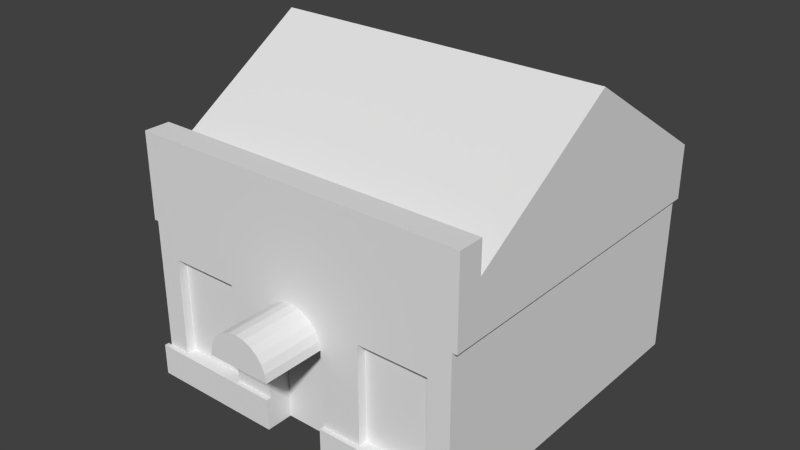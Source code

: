 # Source: oneFloorMarket.blend  (saved by Blender 2.73.0; exported with 4.5.12 LTS)
import bpy
from mathutils import Matrix  # noqa: F401  (used for matrix-valued properties, if any)

bpy.ops.wm.read_factory_settings(use_empty=True)
scene = bpy.context.scene
scene.name = 'Scene'

# ---- collections
col_collection_1 = bpy.data.collections.new('Collection 1'); scene.collection.children.link(col_collection_1)

# ---- materials (node trees are filled in below, after node groups)
mat_2_014 = bpy.data.materials.new('_2.014')
mat_2_014.alpha_threshold = 0.0
mat_2_014.use_transparent_shadow = False
mat_2_014.diffuse_color = (0.8471, 0.8275, 0.749, 1.0)
mat_2_014.specular_color = (0.3294, 0.3294, 0.3294)
mat_2_014.roughness = 0.5
mat_brick_re_007 = bpy.data.materials.new('Brick_Re.007')
mat_brick_re_007.alpha_threshold = 0.0
mat_brick_re_007.use_transparent_shadow = False
mat_brick_re_007.diffuse_color = (0.7765, 0.3647, 0.3647, 1.0)
mat_brick_re_007.specular_color = (0.3294, 0.3294, 0.3294)
mat_brick_re_007.roughness = 0.5
mat_3_011 = bpy.data.materials.new('_3.011')
mat_3_011.alpha_threshold = 0.0
mat_3_011.use_transparent_shadow = False
mat_3_011.diffuse_color = (0.6118, 0.8314, 0.8863, 1.0)
mat_3_011.specular_color = (0.3294, 0.3294, 0.3294)
mat_3_011.roughness = 0.5
mat_9 = bpy.data.materials.new('_9')
mat_9.alpha_threshold = 0.0
mat_9.use_transparent_shadow = False
mat_9.diffuse_color = (0.3765, 0.5686, 0.8667, 1.0)
mat_9.specular_color = (0.3294, 0.3294, 0.3294)
mat_9.roughness = 0.5
mat_2_001 = bpy.data.materials.new('_2.001')
mat_2_001.alpha_threshold = 0.0
mat_2_001.use_transparent_shadow = False
mat_2_001.diffuse_color = (0.8471, 0.8275, 0.749, 1.0)
mat_2_001.specular_color = (0.3294, 0.3294, 0.3294)
mat_2_001.roughness = 0.5
mat_brick_re_001 = bpy.data.materials.new('Brick_Re.001')
mat_brick_re_001.alpha_threshold = 0.0
mat_brick_re_001.use_transparent_shadow = False
mat_brick_re_001.diffuse_color = (0.7765, 0.3647, 0.3647, 1.0)
mat_brick_re_001.specular_color = (0.3294, 0.3294, 0.3294)
mat_brick_re_001.roughness = 0.5
mat_frontcol_001 = bpy.data.materials.new('FrontCol.001')
mat_frontcol_001.alpha_threshold = 0.0
mat_frontcol_001.use_transparent_shadow = False
mat_frontcol_001.diffuse_color = (1.0, 1.0, 1.0, 1.0)
mat_frontcol_001.specular_color = (0.3294, 0.3294, 0.3294)
mat_frontcol_001.roughness = 0.5
mat_2_002 = bpy.data.materials.new('_2.002')
mat_2_002.alpha_threshold = 0.0
mat_2_002.use_transparent_shadow = False
mat_2_002.diffuse_color = (0.8471, 0.8275, 0.749, 1.0)
mat_2_002.specular_color = (0.3294, 0.3294, 0.3294)
mat_2_002.roughness = 0.5
mat_brick_re_002 = bpy.data.materials.new('Brick_Re.002')
mat_brick_re_002.alpha_threshold = 0.0
mat_brick_re_002.use_transparent_shadow = False
mat_brick_re_002.diffuse_color = (0.7765, 0.3647, 0.3647, 1.0)
mat_brick_re_002.specular_color = (0.3294, 0.3294, 0.3294)
mat_brick_re_002.roughness = 0.5
mat_frontcol_002 = bpy.data.materials.new('FrontCol.002')
mat_frontcol_002.alpha_threshold = 0.0
mat_frontcol_002.use_transparent_shadow = False
mat_frontcol_002.diffuse_color = (1.0, 1.0, 1.0, 1.0)
mat_frontcol_002.specular_color = (0.3294, 0.3294, 0.3294)
mat_frontcol_002.roughness = 0.5
mat_2_000 = bpy.data.materials.new('_2.000')
mat_2_000.alpha_threshold = 0.0
mat_2_000.use_transparent_shadow = False
mat_2_000.diffuse_color = (0.8471, 0.8275, 0.749, 1.0)
mat_2_000.specular_color = (0.3294, 0.3294, 0.3294)
mat_2_000.roughness = 0.5
mat_brick_re_000 = bpy.data.materials.new('Brick_Re.000')
mat_brick_re_000.alpha_threshold = 0.0
mat_brick_re_000.use_transparent_shadow = False
mat_brick_re_000.diffuse_color = (0.7765, 0.3647, 0.3647, 1.0)
mat_brick_re_000.specular_color = (0.3294, 0.3294, 0.3294)
mat_brick_re_000.roughness = 0.5
mat_frontcol_000 = bpy.data.materials.new('FrontCol.000')
mat_frontcol_000.alpha_threshold = 0.0
mat_frontcol_000.use_transparent_shadow = False
mat_frontcol_000.diffuse_color = (1.0, 1.0, 1.0, 1.0)
mat_frontcol_000.specular_color = (0.3294, 0.3294, 0.3294)
mat_frontcol_000.roughness = 0.5
mat_2_003 = bpy.data.materials.new('_2.003')
mat_2_003.alpha_threshold = 0.0
mat_2_003.use_transparent_shadow = False
mat_2_003.diffuse_color = (0.8471, 0.8275, 0.749, 1.0)
mat_2_003.specular_color = (0.3294, 0.3294, 0.3294)
mat_2_003.roughness = 0.5
mat_brick_re_003 = bpy.data.materials.new('Brick_Re.003')
mat_brick_re_003.alpha_threshold = 0.0
mat_brick_re_003.use_transparent_shadow = False
mat_brick_re_003.diffuse_color = (0.7765, 0.3647, 0.3647, 1.0)
mat_brick_re_003.specular_color = (0.3294, 0.3294, 0.3294)
mat_brick_re_003.roughness = 0.5
mat_frontcol_003 = bpy.data.materials.new('FrontCol.003')
mat_frontcol_003.alpha_threshold = 0.0
mat_frontcol_003.use_transparent_shadow = False
mat_frontcol_003.diffuse_color = (1.0, 1.0, 1.0, 1.0)
mat_frontcol_003.specular_color = (0.3294, 0.3294, 0.3294)
mat_frontcol_003.roughness = 0.5
mat_2_024 = bpy.data.materials.new('_2.024')
mat_2_024.alpha_threshold = 0.0
mat_2_024.use_transparent_shadow = False
mat_2_024.diffuse_color = (0.8471, 0.8275, 0.749, 1.0)
mat_2_024.specular_color = (0.3294, 0.3294, 0.3294)
mat_2_024.roughness = 0.5
mat_brick_re_011 = bpy.data.materials.new('Brick_Re.011')
mat_brick_re_011.alpha_threshold = 0.0
mat_brick_re_011.use_transparent_shadow = False
mat_brick_re_011.diffuse_color = (0.7765, 0.3647, 0.3647, 1.0)
mat_brick_re_011.specular_color = (0.3294, 0.3294, 0.3294)
mat_brick_re_011.roughness = 0.5
mat_material = bpy.data.materials.new('Material')
mat_material.alpha_threshold = 0.0
mat_material.use_transparent_shadow = False
mat_material.roughness = 0.5

# ---- material node trees

# ---- world
world_world = bpy.data.worlds.new('World'); scene.world = world_world
world_world.color = (0.05088, 0.05088, 0.05088)
world_world.use_sun_shadow = False
world_world.sun_shadow_jitter_overblur = 0.0
world_world.cycles.sampling_method = 'MANUAL'
world_world.cycles.sample_map_resolution = 256

# ---- meshes
me_mesh71 = bpy.data.meshes.new('Mesh71')
me_mesh71.from_pydata([(0.2214, 0.3511, 0.1423), (0.2214, -0.3989, 0.1423), (-0.5286, -0.3989, 0.1423), (-0.5286, 0.3511, 0.1423), (0.1277, 0.2573, 0.1423), (0.1277, -0.3052, 0.2123), (0.1277, -0.3052, 0.1423), (-0.4348, 0.2573, 0.1423), (-0.4348, 0.2573, 0.2123), (0.2214, 0.3511, 0.2123), (-0.5286, 0.3511, 0.2123), (-0.5286, -0.3989, 0.2123), (0.1277, 0.2573, 0.2123), (-0.4348, -0.3052, 0.1423), (-0.4348, -0.3052, 0.2123), (0.2214, 0.2905, -0.1477), (0.2214, 0.2905, 0.07225), (0.2214, 0.02503, 0.07175), (0.2214, -0.006351, 0.08987), (0.2214, -0.02447, 0.09225), (0.2214, -0.3395, 0.07225), (0.2214, -0.3895, -0.1477), (0.2314, -0.3995, -0.1477), (0.1714, -0.09447, -0.2177), (0.1714, 0.04553, -0.2177), (0.2314, 0.04553, -0.2177), (0.2014, 0.1355, 0.07225), (0.2014, 0.1355, -0.1477), (0.2214, 0.04553, 0.02225), (0.2214, 0.1355, -0.1477), (0.3564, -0.07397, 0.07175), (0.3564, -0.09208, 0.04037), (0.2214, -0.07397, 0.07175), (0.3564, -0.05947, 0.08287), (0.2214, -0.04258, 0.08987), (0.3564, -0.04258, 0.08987), (0.2214, 0.01053, 0.08287), (0.2214, -0.1845, 0.07225), (0.2014, -0.1845, -0.1477), (0.2014, -0.3395, -0.1477), (0.2314, -0.09447, -0.1477), (0.2314, -0.3995, -0.2177), (0.2314, -0.09447, -0.2177), (0.1714, -0.09447, 0.02225), (0.3564, -0.09447, 0.02225), (0.3564, 0.04553, 0.02225), (0.3564, 0.04315, 0.04037), (0.2014, 0.2905, -0.1477), (0.2214, 0.3405, -0.1477), (0.2214, 0.3405, 0.1423), (0.2214, -0.3395, -0.1477), (0.2314, 0.3505, -0.2177), (0.2314, 0.3505, -0.1477), (0.2314, 0.04553, -0.1477), (0.2214, 0.04553, -0.1477), (0.2014, 0.2905, 0.07225), (0.2214, 0.1355, 0.07225), (0.2214, 0.04315, 0.04037), (0.2214, 0.03615, 0.05725), (0.3564, 0.03615, 0.05725), (0.3564, 0.02503, 0.07175), (0.3564, -0.006351, 0.08987), (0.3564, -0.08509, 0.05725), (0.2214, -0.09208, 0.04037), (0.2214, -0.08509, 0.05725), (0.2214, -0.05947, 0.08287), (0.3564, -0.02447, 0.09225), (0.3564, 0.01053, 0.08287), (0.2014, -0.1845, 0.07225), (0.2014, -0.3395, 0.07225), (0.2214, -0.1845, -0.1477), (0.2214, -0.09447, -0.1477), (0.1714, 0.04553, 0.02225), (0.2214, -0.09447, 0.02225), (0.2214, 0.3505, -0.1477), (0.2214, 0.3505, -0.2177), (0.2214, 0.04553, -0.2177), (0.2214, -0.3995, -0.1477), (0.2214, -0.3995, -0.2177), (0.2214, -0.09447, -0.2177), (-0.5286, -0.3895, 0.1423), (-0.5286, -0.3895, -0.2177), (0.2214, 0.3405, -0.2177), (-0.5286, 0.3405, 0.1423), (-0.5286, 0.3405, -0.2177), (0.2214, -0.3895, 0.1423), (0.2214, -0.3895, -0.2177), (0.2214, -0.3989, 0.3323), (0.2214, -0.3989, 0.2123), (0.2214, 0.3511, 0.3323), (0.1642, 0.3511, 0.2623), (-0.5286, -0.3989, 0.2623), (-0.5286, 0.3511, 0.2623), (-0.1822, -0.3989, 0.4823), (-0.1822, 0.3511, 0.4823), (0.1642, -0.3989, 0.2623), (0.1642, -0.3989, 0.3323), (0.1642, 0.3511, 0.3323)], [], [(2, 3, 7, 13, 6, 0, 1), (5, 12, 4, 6), (8, 14, 13, 7), (0, 6, 4, 7, 3), (5, 6, 13, 14), (9, 0, 3, 10), (11, 10, 3, 2), (8, 7, 4, 12), (36, 18, 61, 67), (19, 66, 61, 18), (19, 34, 35, 66), (26, 56, 29, 27), (50, 39, 69, 20), (71, 40, 42, 23, 43, 73), (69, 68, 37, 20), (72, 28, 45, 44, 73, 43), (46, 45, 28, 57), (16, 55, 47, 15), (51, 52, 53, 25), (31, 44, 45, 46, 59, 60, 67, 61, 66, 35, 33, 30, 62), (26, 27, 47, 55), (33, 35, 34, 65), (17, 36, 67, 60), (24, 72, 43, 23), (65, 32, 30, 33), (64, 62, 30, 32), (58, 17, 60, 59), (16, 56, 26, 55), (73, 44, 31, 63), (70, 37, 68, 38), (28, 72, 24, 25, 53, 54), (63, 31, 62, 64), (21, 77, 22, 40, 71, 70, 38, 39, 50), (38, 68, 69, 39), (57, 58, 59, 46), (42, 40, 22, 41), (25, 76, 75, 51), (74, 52, 51, 75), (79, 42, 41, 78), (41, 22, 77, 78), (75, 76, 54, 74), (87, 89, 97, 96), (90, 92, 94), (91, 93, 94, 92), (90, 94, 93, 95), (91, 95, 93), (91, 95, 90, 92), (95, 96, 97, 90), (5, 12, 9, 88), (5, 88, 11, 10, 9, 12, 8, 14), (11, 2, 1, 88), (9, 88, 1, 0), (71, 73, 63, 64, 32, 65, 34, 19, 18, 36, 17, 58, 57, 28, 54, 29, 56, 16, 15, 48, 49, 85, 21, 50, 20, 37, 70), (84, 81, 80, 83), (82, 84, 83, 49), (81, 86, 85, 80), (9, 89, 87, 88), (88, 87, 96, 95, 91, 11), (11, 91, 92, 10), (9, 10, 92, 90, 97, 89), (52, 74, 48, 15, 47, 27, 29, 54, 53)])
me_mesh71.polygons.foreach_set('material_index', [18, 18, 18, 18, 18, 18, 18, 18, 18, 18, 18, 18, 18, 18, 18, 18, 18, 18, 18, 18, 18, 18, 18, 18, 18, 18, 18, 18, 18, 18, 18, 18, 18, 18, 18, 18, 18, 18, 18, 18, 18, 18, 18, 18, 18, 18, 18, 18, 18, 18, 18, 18, 18, 18, 18, 18, 18, 18, 18, 18, 18])
_uv = me_mesh71.uv_layers.new(name='UVMap')
_uv.uv.foreach_set('vector', [0.4148, 0.3461, 0.03393, 0.3983, 0.1002, 0.3338, 0.3692, 0.3045, 0.3778, 0.06318, 0.09584, 0.01849, 0.4171, 0.02487, 0.3662, 0.07446, 0.1529, 0.0815, 0.1363, 0.06511, 0.3778, 0.06318, 0.1301, 0.3046, 0.3533, 0.2875, 0.3692, 0.3045, 0.1002, 0.3338, 0.09584, 0.01849, 0.3778, 0.06318, 0.1363, 0.06511, 0.1002, 0.3338, 0.03393, 0.3983, 0.3662, 0.07446, 0.3778, 0.06318, 0.3692, 0.3045, 0.3533, 0.2875, 0.07738, 0.000227, 0.09584, 0.01849, 0.03393, 0.3983, 0.000227, 0.4312, 0.4326, 0.3651, 0.000227, 0.4312, 0.03393, 0.3983, 0.4148, 0.3461, 0.1301, 0.3046, 0.1002, 0.3338, 0.1363, 0.06511, 0.1529, 0.0815, 0.5343, 0.333, 0.5418, 0.3382, 0.5621, 0.338, 0.5642, 0.3337, 0.547, 0.3451, 0.5607, 0.3423, 0.5621, 0.338, 0.5418, 0.3382, 0.547, 0.3451, 0.5496, 0.3532, 0.5596, 0.3466, 0.5607, 0.3423, 0.2155, 0.5174, 0.2095, 0.5209, 0.2414, 0.5125, 0.2409, 0.5136, 0.1029, 0.5968, 0.1045, 0.5913, 0.1075, 0.5699, 0.1016, 0.5661, 0.1003, 0.5656, 0.1025, 0.5673, 0.09143, 0.5541, 0.09839, 0.5544, 0.1139, 0.5588, 0.1144, 0.5605, 0.1075, 0.5699, 0.1124, 0.5665, 0.1187, 0.5643, 0.1016, 0.5661, 0.4331, 0.3646, 0.4855, 0.3415, 0.5481, 0.3264, 0.5578, 0.3643, 0.5229, 0.3913, 0.5042, 0.4167, 0.5585, 0.3265, 0.5481, 0.3264, 0.4855, 0.3415, 0.4995, 0.3339, 0.2255, 0.5125, 0.2236, 0.5194, 0.2454, 0.5313, 0.25, 0.536, 0.4362, 0.4527, 0.4153, 0.4764, 0.2361, 0.4989, 0.246, 0.4661, 0.5576, 0.3616, 0.5578, 0.3643, 0.5481, 0.3264, 0.5585, 0.3265, 0.5725, 0.3253, 0.5673, 0.3294, 0.5642, 0.3337, 0.5621, 0.338, 0.5607, 0.3423, 0.5596, 0.3466, 0.5587, 0.3508, 0.5581, 0.3547, 0.5577, 0.3584, 0.6254, 0.399, 0.6254, 0.3253, 0.6773, 0.3253, 0.6773, 0.399, 0.5587, 0.3508, 0.5596, 0.3466, 0.5496, 0.3532, 0.5496, 0.3618, 0.5246, 0.3302, 0.5343, 0.333, 0.5642, 0.3337, 0.5673, 0.3294, 0.7247, 0.3253, 0.7247, 0.4057, 0.6778, 0.4057, 0.6778, 0.3253, 0.5496, 0.3618, 0.5469, 0.3705, 0.5581, 0.3547, 0.5587, 0.3508, 0.5415, 0.3787, 0.5577, 0.3584, 0.5581, 0.3547, 0.5469, 0.3705, 0.5129, 0.3302, 0.5246, 0.3302, 0.5673, 0.3294, 0.5725, 0.3253, 0.2255, 0.5125, 0.2095, 0.5209, 0.2155, 0.5174, 0.2236, 0.5194, 0.5229, 0.3913, 0.5578, 0.3643, 0.5576, 0.3616, 0.5335, 0.3858, 0.1009, 0.5828, 0.1187, 0.5643, 0.1124, 0.5665, 0.09995, 0.5819, 0.2066, 0.5098, 0.2009, 0.5057, 0.2293, 0.4666, 0.246, 0.4661, 0.2361, 0.4989, 0.2334, 0.4928, 0.5335, 0.3858, 0.5576, 0.3616, 0.5577, 0.3584, 0.5415, 0.3787, 0.05813, 0.6199, 0.000227, 0.645, 0.01799, 0.6228, 0.1025, 0.5673, 0.1003, 0.5656, 0.1009, 0.5828, 0.09995, 0.5819, 0.1045, 0.5913, 0.1029, 0.5968, 0.6249, 0.3253, 0.6249, 0.399, 0.5729, 0.399, 0.5729, 0.3253, 0.4995, 0.3339, 0.5129, 0.3302, 0.5725, 0.3253, 0.5585, 0.3265, 0.09143, 0.5541, 0.1025, 0.5673, 0.01799, 0.6228, 0.004075, 0.6017, 0.246, 0.4661, 0.255, 0.4643, 0.4237, 0.469, 0.4362, 0.4527, 0.4063, 0.4703, 0.4153, 0.4764, 0.4362, 0.4527, 0.4237, 0.469, 0.08981, 0.5511, 0.09143, 0.5541, 0.004075, 0.6017, 0.000227, 0.6005, 0.004075, 0.6017, 0.01799, 0.6228, 0.000227, 0.645, 0.000227, 0.6005, 0.4237, 0.469, 0.255, 0.4643, 0.2639, 0.4317, 0.4063, 0.4703, 0.6904, 0.04312, 0.7363, 0.2517, 0.7237, 0.2524, 0.6681, 0.04387, 0.7457, 0.4317, 0.7517, 0.7109, 0.684, 0.5612, 0.4426, 0.7109, 0.5043, 0.5814, 0.684, 0.5612, 0.7517, 0.7109, 0.7457, 0.4317, 0.684, 0.5612, 0.5043, 0.5814, 0.4366, 0.4317, 0.4426, 0.7109, 0.4366, 0.4317, 0.5043, 0.5814, 0.7483, 0.9706, 0.7483, 0.7384, 0.9998, 0.7385, 0.9997, 0.9707, 0.6515, 0.06526, 0.6681, 0.04387, 0.7237, 0.2524, 0.7142, 0.288, 0.3662, 0.07446, 0.1529, 0.0815, 0.1516, 0.0786, 0.3757, 0.06395, 0.3662, 0.07446, 0.3757, 0.06395, 0.3575, 0.2877, 0.1395, 0.2965, 0.1516, 0.0786, 0.1529, 0.0815, 0.1301, 0.3046, 0.3533, 0.2875, 0.4326, 0.3651, 0.4148, 0.3461, 0.4171, 0.02487, 0.4326, 0.009793, 0.07738, 0.000227, 0.4326, 0.009793, 0.4171, 0.02487, 0.09584, 0.01849, 0.1003, 0.5656, 0.1144, 0.5605, 0.1194, 0.5562, 0.1257, 0.5531, 0.1334, 0.5507, 0.142, 0.5485, 0.1506, 0.5458, 0.1622, 0.5382, 0.1741, 0.5333, 0.181, 0.5279, 0.1875, 0.5221, 0.1939, 0.5168, 0.2001, 0.5126, 0.2066, 0.5098, 0.2334, 0.4928, 0.2414, 0.5125, 0.2095, 0.5209, 0.2255, 0.5125, 0.25, 0.536, 0.3622, 0.4909, 0.4094, 0.6012, 0.1124, 0.7379, 0.05813, 0.6199, 0.1029, 0.5968, 0.1016, 0.5661, 0.1187, 0.5643, 0.1009, 0.5828, 0.4964, 0.8591, 0.2517, 0.8591, 0.2517, 0.7384, 0.4964, 0.7384, 0.7478, 0.8591, 0.4964, 0.8591, 0.4964, 0.7384, 0.7478, 0.7384, 0.2517, 0.8591, 0.0002271, 0.8591, 0.000227, 0.7384, 0.2517, 0.7384, 0.7804, 0.3248, 0.7363, 0.2517, 0.6904, 0.04312, 0.7357, 0.0002277, 0.7357, 0.0002277, 0.6904, 0.04312, 0.6681, 0.04387, 0.6515, 0.06526, 0.4512, 0.01705, 0.4341, 0.000227, 0.4341, 0.000227, 0.4512, 0.01705, 0.4555, 0.2645, 0.4331, 0.2839, 0.7804, 0.3248, 0.4331, 0.2839, 0.4555, 0.2645, 0.7142, 0.288, 0.7237, 0.2524, 0.7363, 0.2517, 0.4153, 0.4764, 0.4063, 0.4703, 0.3622, 0.4909, 0.25, 0.536, 0.2454, 0.5313, 0.2409, 0.5136, 0.2414, 0.5125, 0.2334, 0.4928, 0.2361, 0.4989])
me_mesh71.materials.append(mat_2_014)
me_mesh71.materials.append(mat_brick_re_007)
me_mesh71.materials.append(mat_3_011)
me_mesh71.materials.append(mat_9)
me_mesh71.materials.append(mat_2_001)
me_mesh71.materials.append(mat_brick_re_001)
me_mesh71.materials.append(mat_frontcol_001)
me_mesh71.materials.append(mat_2_002)
me_mesh71.materials.append(mat_brick_re_002)
me_mesh71.materials.append(mat_frontcol_002)
me_mesh71.materials.append(mat_2_000)
me_mesh71.materials.append(mat_brick_re_000)
me_mesh71.materials.append(mat_frontcol_000)
me_mesh71.materials.append(mat_2_003)
me_mesh71.materials.append(mat_brick_re_003)
me_mesh71.materials.append(mat_frontcol_003)
me_mesh71.materials.append(mat_2_024)
me_mesh71.materials.append(mat_brick_re_011)
me_mesh71.materials.append(mat_material)
me_mesh71.use_remesh_preserve_volume = False
me_mesh71.use_remesh_preserve_attributes = False
me_mesh71.use_mirror_vertex_groups = False
me_mesh71.update()

# ---- objects
ob_mesh71 = bpy.data.objects.new('Mesh71', me_mesh71)

# ---- transforms, parenting, visibility, modifiers, constraints
ob_mesh71.location = (0.02519, -0.1926, 0.2185)
ob_mesh71.rotation_euler = (0.0, -0.0, -1.571)
ob_mesh71.lineart.crease_threshold = 0.0

# ---- collection membership
col_collection_1.objects.link(ob_mesh71)

# ---- scene / render settings (as saved in the file)
scene.frame_start = 1; scene.frame_end = 250; scene.frame_set(1)
scene.render.engine = 'BLENDER_EEVEE_NEXT'
scene.render.resolution_percentage = 50
scene.render.dither_intensity = 0.0
scene.cycles.use_denoising = False
scene.cycles.samples = 10
scene.cycles.sampling_pattern = 'TABULATED_SOBOL'
scene.cycles.light_sampling_threshold = 0.0
scene.cycles.use_adaptive_sampling = False
scene.cycles.use_light_tree = False
scene.cycles.blur_glossy = 0.0
scene.cycles.pixel_filter_type = 'GAUSSIAN'
scene.cycles.sample_clamp_indirect = 0.0
scene.view_settings.view_transform = 'Standard'
bpy.context.view_layer.update()

# ---- added for rendering (the .blend has no active camera and no usable light): camera, sun
cam_auto = bpy.data.cameras.new('AutoCamera')
cam_auto.lens = 50.0
cam_auto.sensor_width = 36.0
cam_auto.clip_end = 1000.0
ob_auto_camera = bpy.data.objects.new('AutoCamera', cam_auto)
scene.collection.objects.link(ob_auto_camera)
ob_auto_camera.location = (1.25487, -1.61116, 1.35381)
ob_auto_camera.rotation_euler = (1.09748, -7.21219e-08, 0.694738)
scene.camera = ob_auto_camera
light_auto_sun = bpy.data.lights.new('AutoSun', 'SUN')
light_auto_sun.energy = 3.0
light_auto_sun.angle = 0.0523599
ob_auto_sun = bpy.data.objects.new('AutoSun', light_auto_sun)
scene.collection.objects.link(ob_auto_sun)
ob_auto_sun.rotation_euler = (0.872665, 0.174533, 0.523599)
bpy.context.view_layer.update()

